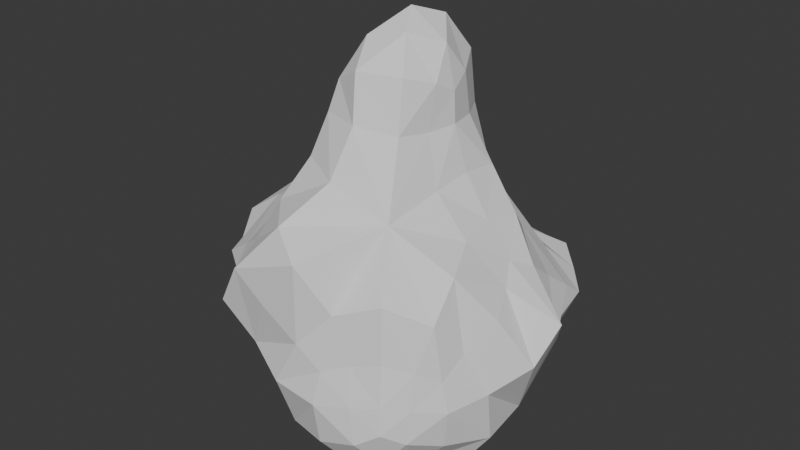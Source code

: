 # Source: stone5.blend  (saved by Blender 5.0.119; exported with 4.5.12 LTS)
import bpy
from mathutils import Matrix  # noqa: F401  (used for matrix-valued properties, if any)

bpy.ops.wm.read_factory_settings(use_empty=True)
scene = bpy.context.scene
scene.name = 'Scene'

# ---- collections
col_collection = bpy.data.collections.new('Collection'); scene.collection.children.link(col_collection)

# ---- world
world_world = bpy.data.worlds.new('World'); scene.world = world_world
world_world.use_nodes = True; world_world.node_tree.nodes.clear()
_N = world_world.node_tree.nodes; _L = world_world.node_tree.links
n0 = _N.new('ShaderNodeOutputWorld'); n0.name = 'World Output'; n0.location = (200, 100)
n1 = _N.new('ShaderNodeBackground'); n1.name = 'Background'; n1.location = (-200, 100)
n1.inputs[0].default_value = (0.05088, 0.05088, 0.05088, 1.0)
_L.new(n1.outputs[0], n0.inputs[0])
n0.is_active_output = True
world_world.color = (0.05088, 0.05088, 0.05088)
world_world.sun_shadow_jitter_overblur = 0.0

# ---- meshes
me_rock_003 = bpy.data.meshes.new('rock.003')
me_rock_003.from_pydata([(0.0002832, 0.0001823, 0.2488), (0.1039, -0.1844, -0.06786), (0.08274, 0.1398, -0.08861), (-0.169, -0.001462, -0.08634), (0.1765, -0.2946, -0.4017), (0.263, -0.00111, -0.4624), (0.1578, 0.2672, -0.3963), (-0.07633, 0.1481, -0.4183), (-0.3694, 0.0002565, -0.4175), (-0.1096, -0.206, -0.4545), (0.05723, 0.0981, 0.1603), (0.05626, -0.0897, 0.1539), (0.1255, 0.0007114, -0.02731), (-0.08405, 0.0007359, 0.14), (-0.04668, 0.09296, -0.03408), (-0.09337, -0.1614, -0.002735), (0.2737, -0.09759, -0.2285), (0.161, -0.2724, -0.278), (0.2391, -0.1972, -0.4491), (0.2471, 0.099, -0.2334), (0.1691, 0.2867, -0.2701), (0.19, 0.1842, -0.4247), (-0.00154, 0.209, -0.2453), (0.07627, 0.2469, -0.4226), (-0.1704, 0.1109, -0.2453), (-0.3575, 0.002631, -0.2596), (-0.2552, 0.07204, -0.4358), (-0.2476, -0.2257, -0.2178), (-0.2822, -0.1142, -0.4598), (-0.06031, -0.3279, -0.2173), (0.05413, -0.3153, -0.4601), (0.07421, -0.1118, -0.5996), (0.06269, 0.09305, -0.4922), (-0.1149, 0.0007094, -0.5905), (0.09719, -0.000744, 0.1167), (-0.03764, 0.06948, 0.1127), (-0.06745, -0.1114, 0.1331), (0.2366, -0.2025, -0.315), (0.2256, -0.0006095, -0.1667), (0.2561, 0.2003, -0.3106), (0.06309, 0.2936, -0.3157), (-0.09774, 0.1779, -0.1607), (-0.27, 0.09391, -0.3178), (-0.3048, -0.1349, -0.3077), (-0.1388, -0.2598, -0.1426), (0.05672, -0.3109, -0.3142), (0.1255, -0.2055, -0.5498), (0.1126, 0.1836, -0.452), (-0.2366, 0.001723, -0.5635), (0.00927, -0.003053, -0.5712), (0.03237, 0.05566, 0.2293), (0.06293, 0.1069, 0.05774), (0.02876, -0.04911, 0.2178), (0.06635, -0.1131, 0.05826), (0.1173, -0.07189, -0.04077), (0.1297, 0.07325, -0.03405), (-0.05155, -7.658e-05, 0.21), (-0.09667, -0.001338, 0.04369), (0.003144, 0.1445, -0.03423), (-0.09271, 0.04691, -0.05172), (-0.007332, -0.2055, -0.01297), (-0.1207, -0.07729, -0.03798), (0.2172, -0.1498, -0.1418), (0.3227, -0.05326, -0.3243), (0.1537, -0.2612, -0.1722), (0.1711, -0.2874, -0.3508), (0.2052, -0.26, -0.4259), (0.2728, -0.1048, -0.4691), (0.1631, 0.1279, -0.1658), (0.3031, 0.05042, -0.3234), (0.1213, 0.2036, -0.2147), (0.1694, 0.286, -0.3496), (0.2084, 0.1067, -0.4334), (0.1773, 0.2397, -0.4163), (0.03838, 0.1919, -0.1696), (-0.03201, 0.1846, -0.3255), (0.1245, 0.2646, -0.4123), (0.008173, 0.2193, -0.4289), (-0.2046, 0.08685, -0.156), (-0.1289, 0.1217, -0.3254), (-0.3034, 0.0007682, -0.1698), (-0.377, 0.001047, -0.3497), (-0.1801, 0.1062, -0.4285), (-0.3355, 0.05571, -0.4412), (-0.234, -0.11, -0.1388), (-0.1924, -0.2428, -0.3233), (-0.3496, -0.06049, -0.4485), (-0.2005, -0.149, -0.4518), (0.01578, -0.3247, -0.1149), (-0.1091, -0.3053, -0.3235), (0.134, -0.3137, -0.4308), (-0.03652, -0.2869, -0.4743), (0.1769, -0.05567, -0.5754), (-0.01928, -0.1596, -0.5455), (0.1339, 0.04761, -0.4917), (-0.0044, 0.1333, -0.4878), (-0.1061, 0.09072, -0.5164), (-0.1113, -0.101, -0.5375), (0.08764, -0.0394, 0.1377), (0.09912, 0.0001876, 0.05678), (0.08929, 0.03987, 0.1406), (-0.00782, 0.09409, 0.14), (-0.0382, 0.07439, 0.0528), (-0.06365, 0.04397, 0.1301), (-0.08274, -0.0564, 0.1426), (-0.07804, -0.1294, 0.07537), (-0.0114, -0.132, 0.1625), (0.2056, -0.2368, -0.2925), (0.2507, -0.2032, -0.3718), (0.2445, -0.1544, -0.2777), (0.2513, -0.04644, -0.1949), (0.2491, 0.04355, -0.19), (0.1768, 0.0002367, -0.1052), (0.254, 0.1556, -0.2773), (0.2311, 0.1918, -0.3711), (0.2183, 0.2387, -0.2885), (0.1056, 0.3156, -0.2851), (0.06188, 0.2855, -0.3726), (0.03534, 0.2583, -0.2865), (-0.05048, 0.1814, -0.1984), (-0.1266, 0.1436, -0.1986), (-0.07665, 0.1412, -0.1056), (-0.2262, 0.0998, -0.2879), (-0.2627, 0.08193, -0.3724), (-0.3087, 0.06469, -0.2893), (-0.3586, -0.09355, -0.274), (-0.2928, -0.1279, -0.3756), (-0.2865, -0.184, -0.2664), (-0.1886, -0.2399, -0.1769), (-0.1221, -0.3306, -0.1666), (-0.1204, -0.2137, -0.07596), (0.009477, -0.3189, -0.2735), (0.05176, -0.3272, -0.3761), (0.1046, -0.2915, -0.2919), (0.08788, -0.2651, -0.5248), (0.1037, -0.1631, -0.5921), (0.1843, -0.1962, -0.5121), (0.09208, 0.1453, -0.4601), (0.09673, 0.2125, -0.4471), (0.1437, 0.1821, -0.443), (-0.18, 0.001914, -0.5793), (-0.2652, -0.06569, -0.5346), (-0.252, 0.05321, -0.5091), (-0.04759, -0.003906, -0.5728), (0.03548, 0.04482, -0.5392), (0.04085, -0.05529, -0.59), (0.07843, -0.001022, 0.1981), (0.08389, -0.05439, 0.05286), (0.08768, 0.05751, 0.0557), (-0.03786, 0.06287, 0.1943), (0.00576, 0.1156, 0.05984), (-0.07942, 0.04056, 0.04886), (-0.0397, -0.06927, 0.205), (-0.0897, -0.05328, 0.0549), (0.0006831, -0.1542, 0.07462), (0.22, -0.2063, -0.2092), (0.2082, -0.2504, -0.3611), (0.2797, -0.1265, -0.3611), (0.1848, -0.07343, -0.116), (0.3402, -0.0001054, -0.2556), (0.185, 0.07159, -0.1128), (0.1816, 0.1863, -0.2302), (0.2503, 0.1194, -0.3559), (0.2118, 0.2501, -0.3619), (0.07877, 0.2436, -0.2306), (0.1171, 0.2931, -0.3604), (0.01495, 0.2387, -0.3576), (-0.01944, 0.1751, -0.1193), (-0.07665, 0.1463, -0.2692), (-0.1315, 0.1026, -0.1231), (-0.2634, 0.07117, -0.2194), (-0.2002, 0.1139, -0.3576), (-0.3388, 0.07584, -0.3633), (-0.3127, -0.1098, -0.194), (-0.3505, -0.07657, -0.3645), (-0.2483, -0.1991, -0.3643), (-0.1661, -0.1433, -0.1075), (-0.1755, -0.3175, -0.255), (-0.05213, -0.2877, -0.07985), (0.06924, -0.2916, -0.2064), (-0.03804, -0.3266, -0.3657), (0.1199, -0.3088, -0.3623), (0.162, -0.27, -0.4824), (0.02267, -0.2198, -0.543), (0.2054, -0.1224, -0.5654), (0.1405, 0.1174, -0.4508), (0.04766, 0.1803, -0.4619), (0.1353, 0.2256, -0.4306), (-0.1762, 0.0718, -0.5017), (-0.1862, -0.09545, -0.5367), (-0.3185, -0.0003148, -0.5044), (-0.0404, -0.08886, -0.5692), (-0.03636, 0.07761, -0.5358), (0.1067, -0.0006461, -0.5527)], [], [(0, 52, 146, 50), (52, 11, 98, 146), (146, 98, 34, 100), (50, 146, 100, 10), (1, 54, 147, 53), (54, 12, 99, 147), (147, 99, 34, 98), (53, 147, 98, 11), (2, 51, 148, 55), (51, 10, 100, 148), (148, 100, 34, 99), (55, 148, 99, 12), (0, 50, 149, 56), (50, 10, 101, 149), (149, 101, 35, 103), (56, 149, 103, 13), (2, 58, 150, 51), (58, 14, 102, 150), (150, 102, 35, 101), (51, 150, 101, 10), (3, 57, 151, 59), (57, 13, 103, 151), (151, 103, 35, 102), (59, 151, 102, 14), (0, 56, 152, 52), (56, 13, 104, 152), (152, 104, 36, 106), (52, 152, 106, 11), (3, 61, 153, 57), (61, 15, 105, 153), (153, 105, 36, 104), (57, 153, 104, 13), (1, 53, 154, 60), (53, 11, 106, 154), (154, 106, 36, 105), (60, 154, 105, 15), (1, 64, 155, 62), (64, 17, 107, 155), (155, 107, 37, 109), (62, 155, 109, 16), (4, 66, 156, 65), (66, 18, 108, 156), (156, 108, 37, 107), (65, 156, 107, 17), (5, 63, 157, 67), (63, 16, 109, 157), (157, 109, 37, 108), (67, 157, 108, 18), (1, 62, 158, 54), (62, 16, 110, 158), (158, 110, 38, 112), (54, 158, 112, 12), (5, 69, 159, 63), (69, 19, 111, 159), (159, 111, 38, 110), (63, 159, 110, 16), (2, 55, 160, 68), (55, 12, 112, 160), (160, 112, 38, 111), (68, 160, 111, 19), (2, 68, 161, 70), (68, 19, 113, 161), (161, 113, 39, 115), (70, 161, 115, 20), (5, 72, 162, 69), (72, 21, 114, 162), (162, 114, 39, 113), (69, 162, 113, 19), (6, 71, 163, 73), (71, 20, 115, 163), (163, 115, 39, 114), (73, 163, 114, 21), (2, 70, 164, 74), (70, 20, 116, 164), (164, 116, 40, 118), (74, 164, 118, 22), (6, 76, 165, 71), (76, 23, 117, 165), (165, 117, 40, 116), (71, 165, 116, 20), (7, 75, 166, 77), (75, 22, 118, 166), (166, 118, 40, 117), (77, 166, 117, 23), (2, 74, 167, 58), (74, 22, 119, 167), (167, 119, 41, 121), (58, 167, 121, 14), (7, 79, 168, 75), (79, 24, 120, 168), (168, 120, 41, 119), (75, 168, 119, 22), (3, 59, 169, 78), (59, 14, 121, 169), (169, 121, 41, 120), (78, 169, 120, 24), (3, 78, 170, 80), (78, 24, 122, 170), (170, 122, 42, 124), (80, 170, 124, 25), (7, 82, 171, 79), (82, 26, 123, 171), (171, 123, 42, 122), (79, 171, 122, 24), (8, 81, 172, 83), (81, 25, 124, 172), (172, 124, 42, 123), (83, 172, 123, 26), (3, 80, 173, 84), (80, 25, 125, 173), (173, 125, 43, 127), (84, 173, 127, 27), (8, 86, 174, 81), (86, 28, 126, 174), (174, 126, 43, 125), (81, 174, 125, 25), (9, 85, 175, 87), (85, 27, 127, 175), (175, 127, 43, 126), (87, 175, 126, 28), (3, 84, 176, 61), (84, 27, 128, 176), (176, 128, 44, 130), (61, 176, 130, 15), (9, 89, 177, 85), (89, 29, 129, 177), (177, 129, 44, 128), (85, 177, 128, 27), (1, 60, 178, 88), (60, 15, 130, 178), (178, 130, 44, 129), (88, 178, 129, 29), (1, 88, 179, 64), (88, 29, 131, 179), (179, 131, 45, 133), (64, 179, 133, 17), (9, 91, 180, 89), (91, 30, 132, 180), (180, 132, 45, 131), (89, 180, 131, 29), (4, 65, 181, 90), (65, 17, 133, 181), (181, 133, 45, 132), (90, 181, 132, 30), (4, 90, 182, 66), (90, 30, 134, 182), (182, 134, 46, 136), (66, 182, 136, 18), (9, 93, 183, 91), (93, 31, 135, 183), (183, 135, 46, 134), (91, 183, 134, 30), (5, 67, 184, 92), (67, 18, 136, 184), (184, 136, 46, 135), (92, 184, 135, 31), (5, 94, 185, 72), (94, 32, 137, 185), (185, 137, 47, 139), (72, 185, 139, 21), (7, 77, 186, 95), (77, 23, 138, 186), (186, 138, 47, 137), (95, 186, 137, 32), (6, 73, 187, 76), (73, 21, 139, 187), (187, 139, 47, 138), (76, 187, 138, 23), (7, 96, 188, 82), (96, 33, 140, 188), (188, 140, 48, 142), (82, 188, 142, 26), (9, 87, 189, 97), (87, 28, 141, 189), (189, 141, 48, 140), (97, 189, 140, 33), (8, 83, 190, 86), (83, 26, 142, 190), (190, 142, 48, 141), (86, 190, 141, 28), (9, 97, 191, 93), (97, 33, 143, 191), (191, 143, 49, 145), (93, 191, 145, 31), (7, 95, 192, 96), (95, 32, 144, 192), (192, 144, 49, 143), (96, 192, 143, 33), (5, 92, 193, 94), (92, 31, 145, 193), (193, 145, 49, 144), (94, 193, 144, 32)])
me_rock_003.update()

# ---- objects
ob_rock_003 = bpy.data.objects.new('rock.003', me_rock_003)

# ---- transforms, parenting, visibility, modifiers, constraints
ob_rock_003.location = (0.0, 0.0, 0.0)

# ---- collection membership
col_collection.objects.link(ob_rock_003)

# ---- scene / render settings (as saved in the file)
scene.frame_start = 1; scene.frame_end = 250; scene.frame_set(1)
scene.render.engine = 'BLENDER_EEVEE_NEXT'
scene.render.bake_bias = 0.0
scene.render.bake_samples = 0
scene.cycles.sampling_pattern = 'TABULATED_SOBOL'
scene.eevee.use_volume_custom_range = False
bpy.context.view_layer.update()

# ---- added for rendering (the .blend has no active camera and no usable light): camera, sun
cam_auto = bpy.data.cameras.new('AutoCamera')
cam_auto.lens = 50.0
cam_auto.sensor_width = 36.0
cam_auto.clip_end = 1000.0
ob_auto_camera = bpy.data.objects.new('AutoCamera', cam_auto)
scene.collection.objects.link(ob_auto_camera)
ob_auto_camera.location = (1.17067, -1.43439, 0.775858)
ob_auto_camera.rotation_euler = (1.09748, -7.21219e-08, 0.694738)
scene.camera = ob_auto_camera
light_auto_sun = bpy.data.lights.new('AutoSun', 'SUN')
light_auto_sun.energy = 3.0
light_auto_sun.angle = 0.0523599
ob_auto_sun = bpy.data.objects.new('AutoSun', light_auto_sun)
scene.collection.objects.link(ob_auto_sun)
ob_auto_sun.rotation_euler = (0.872665, 0.174533, 0.523599)
bpy.context.view_layer.update()
